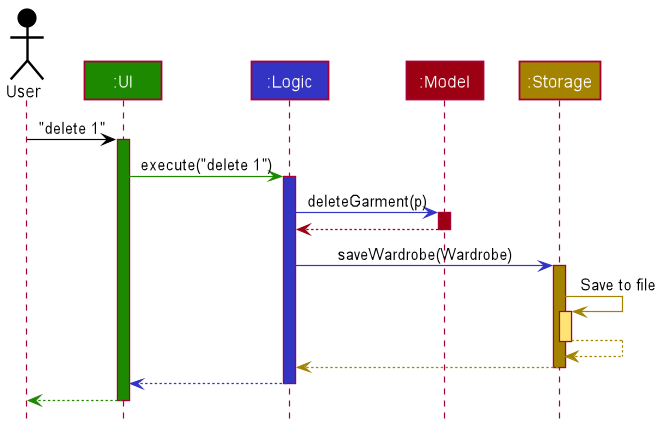

The diagram above was rendered by PlantUML. Its source (embedded in the PNG):
@startuml
!include style.puml

Actor User as user USER_COLOR
Participant ":UI" as ui UI_COLOR
Participant ":Logic" as logic LOGIC_COLOR
Participant ":Model" as model MODEL_COLOR
Participant ":Storage" as storage STORAGE_COLOR

user -[USER_COLOR]> ui : "delete 1"
activate ui UI_COLOR

ui -[UI_COLOR]> logic : execute("delete 1")
activate logic LOGIC_COLOR

logic -[LOGIC_COLOR]> model : deleteGarment(p)
activate model MODEL_COLOR

model -[MODEL_COLOR]-> logic
deactivate model

logic -[LOGIC_COLOR]> storage : saveWardrobe(Wardrobe)
activate storage STORAGE_COLOR

storage -[STORAGE_COLOR]> storage : Save to file
activate storage STORAGE_COLOR_T1
storage --[STORAGE_COLOR]> storage
deactivate storage

storage --[STORAGE_COLOR]> logic
deactivate storage

logic --[LOGIC_COLOR]> ui
deactivate logic

ui--[UI_COLOR]> user
deactivate ui
@enduml